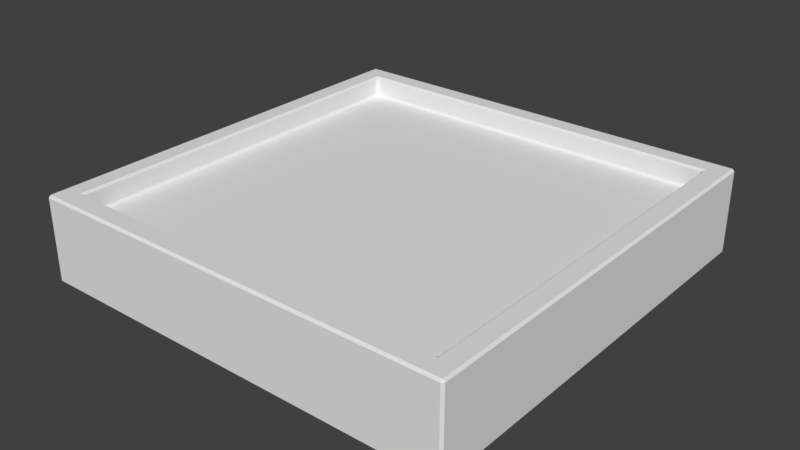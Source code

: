 # Source: ContainerBase.blend  (saved by Blender 2.79.0; exported with 4.5.12 LTS)
import bpy
from mathutils import Matrix  # noqa: F401  (used for matrix-valued properties, if any)

bpy.ops.wm.read_factory_settings(use_empty=True)
scene = bpy.context.scene
scene.name = 'Scene'

# ---- collections
col_collection_1 = bpy.data.collections.new('Collection 1'); scene.collection.children.link(col_collection_1)

# ---- materials (node trees are filled in below, after node groups)
mat_material = bpy.data.materials.new('Material')
mat_material.alpha_threshold = 0.0
mat_material.use_transparent_shadow = False
mat_material.roughness = 0.5
mat_material.line_color = (0.0, 0.0, 0.0, 1.0)

# ---- material node trees

# ---- world
world_world = bpy.data.worlds.new('World'); scene.world = world_world
world_world.color = (0.05088, 0.05088, 0.05088)
world_world.use_sun_shadow = False
world_world.sun_shadow_jitter_overblur = 0.0
world_world.cycles.sampling_method = 'MANUAL'

# ---- meshes
me_cube = bpy.data.meshes.new('Cube')
me_cube.from_pydata([(5.0, -4.95, 0.05), (4.95, -5.0, 0.05), (4.95, -4.95, 2.363e-07), (5.0, -4.95, 1.95), (4.95, -4.95, 2.0), (4.95, -5.0, 1.95), (-4.95, -4.95, 2.0), (-5.0, -4.95, 1.95), (-4.95, -5.0, 1.95), (-4.95, -4.95, -1.773e-07), (-4.95, -5.0, 0.05), (-5.0, -4.95, 0.05), (4.95, 4.95, 2.357e-07), (4.95, 5.0, 0.05), (5.0, 4.95, 0.05), (5.0, 4.95, 1.95), (4.95, 5.0, 1.95), (4.95, 4.95, 2.0), (-4.95, 4.95, 2.0), (-4.95, 5.0, 1.95), (-5.0, 4.95, 1.95), (-5.0, 4.95, 0.05), (-4.95, 5.0, 0.05), (-4.95, 4.95, -2.947e-07), (4.45, -4.5, 1.95), (4.55, -4.55, 2.0), (4.5, -4.45, 1.95), (-4.45, -4.5, 1.95), (-4.5, -4.45, 1.95), (-4.55, -4.55, 2.0), (4.5, 4.45, 1.95), (4.55, 4.55, 2.0), (4.45, 4.5, 1.95), (-4.5, 4.45, 1.95), (-4.45, 4.5, 1.95), (-4.55, 4.55, 2.0), (4.45, -4.5, 1.55), (4.5, -4.45, 1.55), (4.45, -4.45, 1.5), (-4.45, -4.5, 1.55), (-4.45, -4.45, 1.5), (-4.5, -4.45, 1.55), (4.5, 4.45, 1.55), (4.45, 4.5, 1.55), (4.45, 4.45, 1.5), (-4.5, 4.45, 1.55), (-4.45, 4.45, 1.5), (-4.45, 4.5, 1.55)], [], [(12, 2, 9, 23), (17, 18, 35, 31), (1, 5, 8, 10), (27, 24, 36, 39), (18, 6, 29, 35), (6, 4, 25, 29), (38, 44, 46, 40), (13, 22, 19, 16), (7, 20, 21, 11), (4, 17, 31, 25), (33, 28, 41, 45), (32, 34, 47, 43), (26, 30, 42, 37), (0, 1, 2), (3, 4, 5), (6, 7, 8), (9, 10, 11), (12, 13, 14), (15, 16, 17), (18, 19, 20), (21, 22, 23), (24, 25, 26), (27, 28, 29), (30, 31, 32), (33, 34, 35), (36, 37, 38), (39, 40, 41), (42, 43, 44), (45, 46, 47), (0, 3, 5, 1), (1, 10, 9, 2), (2, 12, 14, 0), (4, 6, 8, 5), (3, 15, 17, 4), (7, 11, 10, 8), (6, 18, 20, 7), (11, 21, 23, 9), (13, 16, 15, 14), (12, 23, 22, 13), (16, 19, 18, 17), (19, 22, 21, 20), (24, 27, 29, 25), (25, 31, 30, 26), (28, 33, 35, 29), (31, 35, 34, 32), (38, 40, 39, 36), (37, 42, 44, 38), (40, 46, 45, 41), (43, 47, 46, 44), (33, 45, 47, 34), (42, 30, 32, 43), (36, 24, 26, 37), (27, 39, 41, 28), (0, 14, 15, 3)])
me_cube.materials.append(mat_material)
me_cube.use_remesh_preserve_volume = False
me_cube.use_remesh_preserve_attributes = False
me_cube.use_mirror_vertex_groups = False
me_cube.update()

# ---- objects
ob_cube = bpy.data.objects.new('Cube', me_cube)

# ---- transforms, parenting, visibility, modifiers, constraints
ob_cube.location = (0.0, 0.0, 0.0)
ob_cube.lock_rotations_4d = False
ob_cube.empty_display_type = 'ARROWS'
ob_cube.lineart.crease_threshold = 0.0

# ---- collection membership
col_collection_1.objects.link(ob_cube)

# ---- scene / render settings (as saved in the file)
scene.frame_start = 1; scene.frame_end = 250; scene.frame_set(1)
scene.render.engine = 'BLENDER_EEVEE_NEXT'
scene.render.resolution_percentage = 50
scene.render.dither_intensity = 0.0
scene.cycles.use_denoising = False
scene.cycles.samples = 128
scene.cycles.sampling_pattern = 'TABULATED_SOBOL'
scene.cycles.use_adaptive_sampling = False
scene.cycles.use_light_tree = False
scene.cycles.blur_glossy = 0.0
scene.cycles.sample_clamp_indirect = 0.0
scene.view_settings.view_transform = 'Standard'
bpy.context.view_layer.update()

# ---- added for rendering (the .blend has no active camera and no usable light): camera, sun
cam_auto = bpy.data.cameras.new('AutoCamera')
cam_auto.lens = 50.0
cam_auto.sensor_width = 36.0
cam_auto.clip_end = 1000.0
ob_auto_camera = bpy.data.objects.new('AutoCamera', cam_auto)
scene.collection.objects.link(ob_auto_camera)
ob_auto_camera.location = (13.2149, -15.8578, 11.5719)
ob_auto_camera.rotation_euler = (1.09748, -7.21219e-08, 0.694738)
scene.camera = ob_auto_camera
light_auto_sun = bpy.data.lights.new('AutoSun', 'SUN')
light_auto_sun.energy = 3.0
light_auto_sun.angle = 0.0523599
ob_auto_sun = bpy.data.objects.new('AutoSun', light_auto_sun)
scene.collection.objects.link(ob_auto_sun)
ob_auto_sun.rotation_euler = (0.872665, 0.174533, 0.523599)
bpy.context.view_layer.update()
